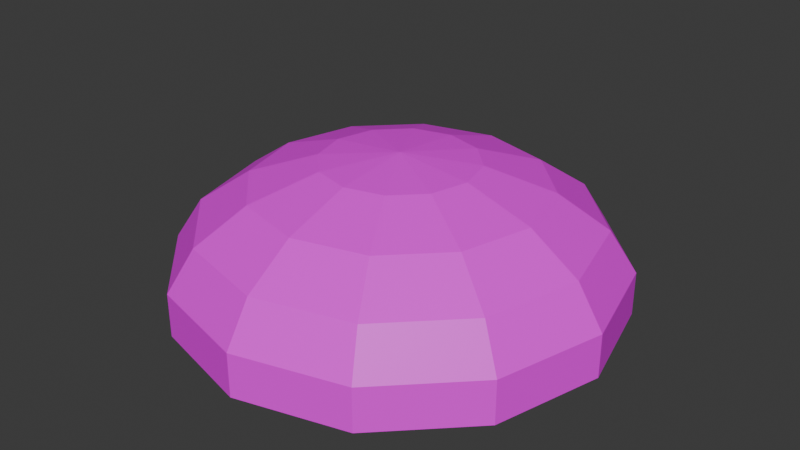 # Source: bun.blend  (saved by Blender 5.0.119; exported with 4.5.12 LTS)
import bpy
from mathutils import Matrix  # noqa: F401  (used for matrix-valued properties, if any)

bpy.ops.wm.read_factory_settings(use_empty=True)
scene = bpy.context.scene
scene.name = 'Scene'

# ---- collections
col_collection = bpy.data.collections.new('Collection'); scene.collection.children.link(col_collection)

# ---- images (referenced by path relative to the original .blend; pixels are not part of the script)
import os
ASSET_DIR = os.environ.get("B2B_ASSET_DIR", "")  # directory of the original .blend (textures are referenced by path, not embedded)
HERE = os.path.dirname(os.path.abspath(__file__))  # packed textures are extracted next to this script under _unpacked/

def load_image(name, relpath, width, height, colorspace="sRGB"):
    """Load a texture the original file referenced (path relative to the .blend, or extracted next to this script)."""
    p = next((c for c in (os.path.join(HERE, relpath), os.path.join(ASSET_DIR, relpath)) if relpath and os.path.exists(c)), "")
    if p:
        img = bpy.data.images.load(p, check_existing=True)
        img.name = name
    else:  # same state as the original file: an image datablock whose file is absent (Cycles renders it pink)
        img = bpy.data.images.new(name, width, height)
        img.source = "FILE"
        img.filepath = "//" + (relpath or name)
    img.colorspace_settings.name = colorspace
    return img
img_material_001_base_color = load_image('Material.001 Base Color', 'bun_material.png', 1024, 1024, 'sRGB')

# ---- materials (node trees are filled in below, after node groups)
mat_material_001 = bpy.data.materials.new('Material.001')

# ---- material node trees
mat_material_001.use_nodes = True; mat_material_001.node_tree.nodes.clear()
_N = mat_material_001.node_tree.nodes; _L = mat_material_001.node_tree.links
n0 = _N.new('ShaderNodeBsdfPrincipled'); n0.name = 'Principled BSDF'; n0.location = (-200, 100)
n1 = _N.new('ShaderNodeOutputMaterial'); n1.name = 'Material Output'; n1.location = (200, 100)
n2 = _N.new('ShaderNodeTexImage'); n2.name = 'Image Texture'; n2.location = (-490, 80)
n2.image = img_material_001_base_color
_L.new(n0.outputs[0], n1.inputs[0])
_L.new(n2.outputs[0], n0.inputs[0])
n1.is_active_output = True

# ---- world
world_world = bpy.data.worlds.new('World'); scene.world = world_world
world_world.use_nodes = True; world_world.node_tree.nodes.clear()
_N = world_world.node_tree.nodes; _L = world_world.node_tree.links
n0 = _N.new('ShaderNodeOutputWorld'); n0.name = 'World Output'; n0.location = (200, 100)
n1 = _N.new('ShaderNodeBackground'); n1.name = 'Background'; n1.location = (-200, 100)
n1.inputs[0].default_value = (0.05088, 0.05088, 0.05088, 1.0)
_L.new(n1.outputs[0], n0.inputs[0])
n0.is_active_output = True
world_world.color = (0.05088, 0.05088, 0.05088)
world_world.sun_shadow_jitter_overblur = 0.0

# ---- meshes
me_sphere = bpy.data.meshes.new('Sphere')
me_sphere.from_pydata([(0.0, 0.0, 1.0), (0.0, 0.342, 0.9397), (0.0, 0.866, 0.5), (0.0, 0.9848, 0.1736), (0.0, 0.9848, -0.1736), (0.171, 0.2962, 0.9397), (0.3214, 0.5567, 0.766), (0.433, 0.75, 0.5), (0.4924, 0.8529, 0.1736), (0.4924, 0.8529, -0.1736), (0.2962, 0.171, 0.9397), (0.5567, 0.3214, 0.766), (0.75, 0.433, 0.5), (0.8529, 0.4924, 0.1736), (0.8529, 0.4924, -0.1736), (0.342, -1.49e-08, 0.9397), (0.6428, -2.98e-08, 0.766), (0.866, -2.98e-08, 0.5), (0.9848, 0.0, 0.1736), (0.9848, 0.0, -0.1736), (0.2962, -0.171, 0.9397), (0.5567, -0.3214, 0.766), (0.75, -0.433, 0.5), (0.8529, -0.4924, 0.1736), (0.8529, -0.4924, -0.1736), (0.171, -0.2962, 0.9397), (0.3214, -0.5567, 0.766), (0.433, -0.75, 0.5), (0.4924, -0.8529, 0.1736), (0.4924, -0.8529, -0.1736), (0.0, -0.342, 0.9397), (-2.98e-08, -0.6428, 0.766), (-8.941e-08, -0.866, 0.5), (0.0, -0.9848, 0.1736), (0.0, -0.9848, -0.1736), (-0.171, -0.2962, 0.9397), (-0.3214, -0.5567, 0.766), (-0.433, -0.75, 0.5), (-0.4924, -0.8529, 0.1736), (-0.4924, -0.8529, -0.1736), (-0.2962, -0.171, 0.9397), (-0.5567, -0.3214, 0.766), (-0.75, -0.433, 0.5), (-0.8529, -0.4924, 0.1736), (-0.8529, -0.4924, -0.1736), (-0.4924, 0.8529, -0.1736), (-0.8529, 0.4924, -0.1736), (-0.342, 0.0, 0.9397), (-0.6428, 2.98e-08, 0.766), (-0.866, 8.941e-08, 0.5), (-0.9848, 0.0, 0.1736), (-0.9848, 0.0, -0.1736), (-0.9848, 0.0, -0.1736), (-0.8529, -0.4924, -0.1736), (-0.4924, -0.8529, -0.1736), (-0.2962, 0.171, 0.9397), (-0.5567, 0.3214, 0.766), (-0.75, 0.433, 0.5), (-0.8529, 0.4924, 0.1736), (-0.8529, 0.4924, -0.1736), (0.0, -0.9848, -0.1736), (0.4924, -0.8529, -0.1736), (0.8529, -0.4924, -0.1736), (-0.171, 0.2962, 0.9397), (-0.3214, 0.5567, 0.766), (-0.433, 0.75, 0.5), (-0.4924, 0.8529, 0.1736), (-0.4924, 0.8529, -0.1736), (0.9848, 0.0, -0.1736), (0.8529, 0.4924, -0.1736), (0.4924, 0.8529, -0.1736), (2.98e-08, 0.6428, 0.766), (0.0, 0.9848, -0.1736)], [], [(2, 71, 6, 7), (3, 2, 7, 8), (1, 0, 5), (4, 3, 8, 9), (71, 1, 5, 6), (8, 7, 12, 13), (5, 0, 10), (9, 8, 13, 14), (6, 5, 10, 11), (7, 6, 11, 12), (14, 13, 18, 19), (11, 10, 15, 16), (12, 11, 16, 17), (13, 12, 17, 18), (10, 0, 15), (17, 16, 21, 22), (18, 17, 22, 23), (15, 0, 20), (19, 18, 23, 24), (16, 15, 20, 21), (20, 0, 25), (24, 23, 28, 29), (21, 20, 25, 26), (22, 21, 26, 27), (23, 22, 27, 28), (27, 26, 31, 32), (28, 27, 32, 33), (25, 0, 30), (29, 28, 33, 34), (26, 25, 30, 31), (33, 32, 37, 38), (30, 0, 35), (34, 33, 38, 39), (31, 30, 35, 36), (61, 54, 53), (60, 54, 61), (32, 31, 36, 37), (36, 35, 40, 41), (62, 61, 53), (53, 68, 62), (37, 36, 41, 42), (53, 52, 68), (38, 37, 42, 43), (35, 0, 40), (52, 69, 68), (39, 38, 43, 44), (52, 46, 69), (43, 42, 49, 50), (40, 0, 47), (46, 70, 69), (44, 43, 50, 51), (41, 40, 47, 48), (46, 45, 70), (45, 72, 70), (42, 41, 48, 49), (34, 39, 54, 60), (51, 50, 58, 59), (48, 47, 55, 56), (4, 9, 70, 72), (14, 19, 68, 69), (49, 48, 56, 57), (24, 29, 61, 62), (50, 49, 57, 58), (47, 0, 55), (67, 4, 72, 45), (57, 56, 64, 65), (59, 67, 45, 46), (58, 57, 65, 66), (55, 0, 63), (29, 34, 60, 61), (59, 58, 66, 67), (56, 55, 63, 64), (19, 24, 62, 68), (66, 65, 2, 3), (63, 0, 1), (51, 59, 46, 52), (67, 66, 3, 4), (64, 63, 1, 71), (9, 14, 69, 70), (44, 51, 52, 53), (65, 64, 71, 2), (39, 44, 53, 54)])
_uv = me_sphere.uv_layers.new(name='UVMap')
_uv.uv.foreach_set('vector', [0.75, 0.6667, 0.75, 0.7778, 0.6667, 0.7778, 0.6667, 0.6667, 0.75, 0.5556, 0.75, 0.6667, 0.6667, 0.6667, 0.6667, 0.5556, 0.75, 0.8889, 0.7083, 1.0, 0.6667, 0.8889, 0.75, 0.4444, 0.75, 0.5556, 0.6667, 0.5556, 0.6667, 0.4444, 0.75, 0.7778, 0.75, 0.8889, 0.6667, 0.8889, 0.6667, 0.7778, 0.6667, 0.5556, 0.6667, 0.6667, 0.5833, 0.6667, 0.5833, 0.5556, 0.6667, 0.8889, 0.625, 1.0, 0.5833, 0.8889, 0.6667, 0.4444, 0.6667, 0.5556, 0.5833, 0.5556, 0.5833, 0.4444, 0.6667, 0.7778, 0.6667, 0.8889, 0.5833, 0.8889, 0.5833, 0.7778, 0.6667, 0.6667, 0.6667, 0.7778, 0.5833, 0.7778, 0.5833, 0.6667, 0.5833, 0.4444, 0.5833, 0.5556, 0.5, 0.5556, 0.5, 0.4444, 0.5833, 0.7778, 0.5833, 0.8889, 0.5, 0.8889, 0.5, 0.7778, 0.5833, 0.6667, 0.5833, 0.7778, 0.5, 0.7778, 0.5, 0.6667, 0.5833, 0.5556, 0.5833, 0.6667, 0.5, 0.6667, 0.5, 0.5556, 0.5833, 0.8889, 0.5417, 1.0, 0.5, 0.8889, 0.5, 0.6667, 0.5, 0.7778, 0.4167, 0.7778, 0.4167, 0.6667, 0.5, 0.5556, 0.5, 0.6667, 0.4167, 0.6667, 0.4167, 0.5556, 0.5, 0.8889, 0.4583, 1.0, 0.4167, 0.8889, 0.5, 0.4444, 0.5, 0.5556, 0.4167, 0.5556, 0.4167, 0.4444, 0.5, 0.7778, 0.5, 0.8889, 0.4167, 0.8889, 0.4167, 0.7778, 0.4167, 0.8889, 0.375, 1.0, 0.3333, 0.8889, 0.4167, 0.4444, 0.4167, 0.5556, 0.3333, 0.5556, 0.3333, 0.4444, 0.4167, 0.7778, 0.4167, 0.8889, 0.3333, 0.8889, 0.3333, 0.7778, 0.4167, 0.6667, 0.4167, 0.7778, 0.3333, 0.7778, 0.3333, 0.6667, 0.4167, 0.5556, 0.4167, 0.6667, 0.3333, 0.6667, 0.3333, 0.5556, 0.3333, 0.6667, 0.3333, 0.7778, 0.25, 0.7778, 0.25, 0.6667, 0.3333, 0.5556, 0.3333, 0.6667, 0.25, 0.6667, 0.25, 0.5556, 0.3333, 0.8889, 0.2917, 1.0, 0.25, 0.8889, 0.3333, 0.4444, 0.3333, 0.5556, 0.25, 0.5556, 0.25, 0.4444, 0.3333, 0.7778, 0.3333, 0.8889, 0.25, 0.8889, 0.25, 0.7778, 0.25, 0.5556, 0.25, 0.6667, 0.1667, 0.6667, 0.1667, 0.5556, 0.25, 0.8889, 0.2083, 1.0, 0.1667, 0.8889, 0.25, 0.4444, 0.25, 0.5556, 0.1667, 0.5556, 0.1667, 0.4444, 0.25, 0.7778, 0.25, 0.8889, 0.1667, 0.8889, 0.1667, 0.7778, 0.0, 0.0, 0.0, 0.0, 0.0, 0.0, 0.0, 0.0, 0.0, 0.0, 0.0, 0.0, 0.25, 0.6667, 0.25, 0.7778, 0.1667, 0.7778, 0.1667, 0.6667, 0.1667, 0.7778, 0.1667, 0.8889, 0.08333, 0.8889, 0.08333, 0.7778, 0.0, 0.0, 0.0, 0.0, 0.0, 0.0, 0.0, 0.0, 0.0, 0.0, 0.0, 0.0, 0.1667, 0.6667, 0.1667, 0.7778, 0.08333, 0.7778, 0.08333, 0.6667, 0.0, 0.0, 0.0, 0.0, 0.0, 0.0, 0.1667, 0.5556, 0.1667, 0.6667, 0.08333, 0.6667, 0.08333, 0.5556, 0.1667, 0.8889, 0.125, 1.0, 0.08333, 0.8889, 0.0, 0.0, 0.0, 0.0, 0.0, 0.0, 0.1667, 0.4444, 0.1667, 0.5556, 0.08333, 0.5556, 0.08333, 0.4444, 0.0, 0.0, 0.0, 0.0, 0.0, 0.0, 0.08333, 0.5556, 0.08333, 0.6667, 0.0, 0.6667, 0.0, 0.5556, 0.08333, 0.8889, 0.04167, 1.0, 0.0, 0.8889, 0.0, 0.0, 0.0, 0.0, 0.0, 0.0, 0.08333, 0.4444, 0.08333, 0.5556, 0.0, 0.5556, 0.0, 0.4444, 0.08333, 0.7778, 0.08333, 0.8889, 0.0, 0.8889, 0.0, 0.7778, 0.0, 0.0, 0.0, 0.0, 0.0, 0.0, 0.0, 0.0, 0.0, 0.0, 0.0, 0.0, 0.08333, 0.6667, 0.08333, 0.7778, 0.0, 0.7778, 0.0, 0.6667, 0.25, 0.4444, 0.1667, 0.4444, 0.1667, 0.4444, 0.25, 0.4444, 1.0, 0.4444, 1.0, 0.5556, 0.9167, 0.5556, 0.9167, 0.4444, 1.0, 0.7778, 1.0, 0.8889, 0.9167, 0.8889, 0.9167, 0.7778, 0.75, 0.4444, 0.6667, 0.4444, 0.6667, 0.4444, 0.75, 0.4444, 0.5833, 0.4444, 0.5, 0.4444, 0.5, 0.4444, 0.5833, 0.4444, 1.0, 0.6667, 1.0, 0.7778, 0.9167, 0.7778, 0.9167, 0.6667, 0.4167, 0.4444, 0.3333, 0.4444, 0.3333, 0.4444, 0.4167, 0.4444, 1.0, 0.5556, 1.0, 0.6667, 0.9167, 0.6667, 0.9167, 0.5556, 1.0, 0.8889, 0.9583, 1.0, 0.9167, 0.8889, 0.8333, 0.4444, 0.75, 0.4444, 0.75, 0.4444, 0.8333, 0.4444, 0.9167, 0.6667, 0.9167, 0.7778, 0.8333, 0.7778, 0.8333, 0.6667, 0.9167, 0.4444, 0.8333, 0.4444, 0.8333, 0.4444, 0.9167, 0.4444, 0.9167, 0.5556, 0.9167, 0.6667, 0.8333, 0.6667, 0.8333, 0.5556, 0.9167, 0.8889, 0.875, 1.0, 0.8333, 0.8889, 0.3333, 0.4444, 0.25, 0.4444, 0.25, 0.4444, 0.3333, 0.4444, 0.9167, 0.4444, 0.9167, 0.5556, 0.8333, 0.5556, 0.8333, 0.4444, 0.9167, 0.7778, 0.9167, 0.8889, 0.8333, 0.8889, 0.8333, 0.7778, 0.5, 0.4444, 0.4167, 0.4444, 0.4167, 0.4444, 0.5, 0.4444, 0.8333, 0.5556, 0.8333, 0.6667, 0.75, 0.6667, 0.75, 0.5556, 0.8333, 0.8889, 0.7917, 1.0, 0.75, 0.8889, 1.0, 0.4444, 0.9167, 0.4444, 0.9167, 0.4444, 1.0, 0.4444, 0.8333, 0.4444, 0.8333, 0.5556, 0.75, 0.5556, 0.75, 0.4444, 0.8333, 0.7778, 0.8333, 0.8889, 0.75, 0.8889, 0.75, 0.7778, 0.6667, 0.4444, 0.5833, 0.4444, 0.5833, 0.4444, 0.6667, 0.4444, 0.08333, 0.4444, 0.0, 0.4444, 0.0, 0.4444, 0.08333, 0.4444, 0.8333, 0.6667, 0.8333, 0.7778, 0.75, 0.7778, 0.75, 0.6667, 0.1667, 0.4444, 0.08333, 0.4444, 0.08333, 0.4444, 0.1667, 0.4444])
me_sphere.materials.append(mat_material_001)
me_sphere.update()

# ---- objects
ob_sphere = bpy.data.objects.new('Sphere', me_sphere)

# ---- transforms, parenting, visibility, modifiers, constraints
ob_sphere.location = (0.0, 0.0, 0.0)
ob_sphere.scale = (1.0, 1.0, 0.5662)

# ---- collection membership
col_collection.objects.link(ob_sphere)

# ---- scene / render settings (as saved in the file)
scene.frame_start = 1; scene.frame_end = 250; scene.frame_set(1)
scene.render.engine = 'BLENDER_EEVEE_NEXT'
scene.render.bake_bias = 0.0
scene.render.bake_samples = 0
scene.cycles.sampling_pattern = 'TABULATED_SOBOL'
scene.eevee.use_volume_custom_range = False
bpy.context.view_layer.update()

# ---- added for rendering (the .blend has no active camera and no usable light): camera, sun
cam_auto = bpy.data.cameras.new('AutoCamera')
cam_auto.lens = 50.0
cam_auto.sensor_width = 36.0
cam_auto.clip_end = 1000.0
ob_auto_camera = bpy.data.objects.new('AutoCamera', cam_auto)
scene.collection.objects.link(ob_auto_camera)
ob_auto_camera.location = (2.6495, -3.1794, 2.35355)
ob_auto_camera.rotation_euler = (1.09748, -7.21219e-08, 0.694738)
scene.camera = ob_auto_camera
light_auto_sun = bpy.data.lights.new('AutoSun', 'SUN')
light_auto_sun.energy = 3.0
light_auto_sun.angle = 0.0523599
ob_auto_sun = bpy.data.objects.new('AutoSun', light_auto_sun)
scene.collection.objects.link(ob_auto_sun)
ob_auto_sun.rotation_euler = (0.872665, 0.174533, 0.523599)
bpy.context.view_layer.update()
